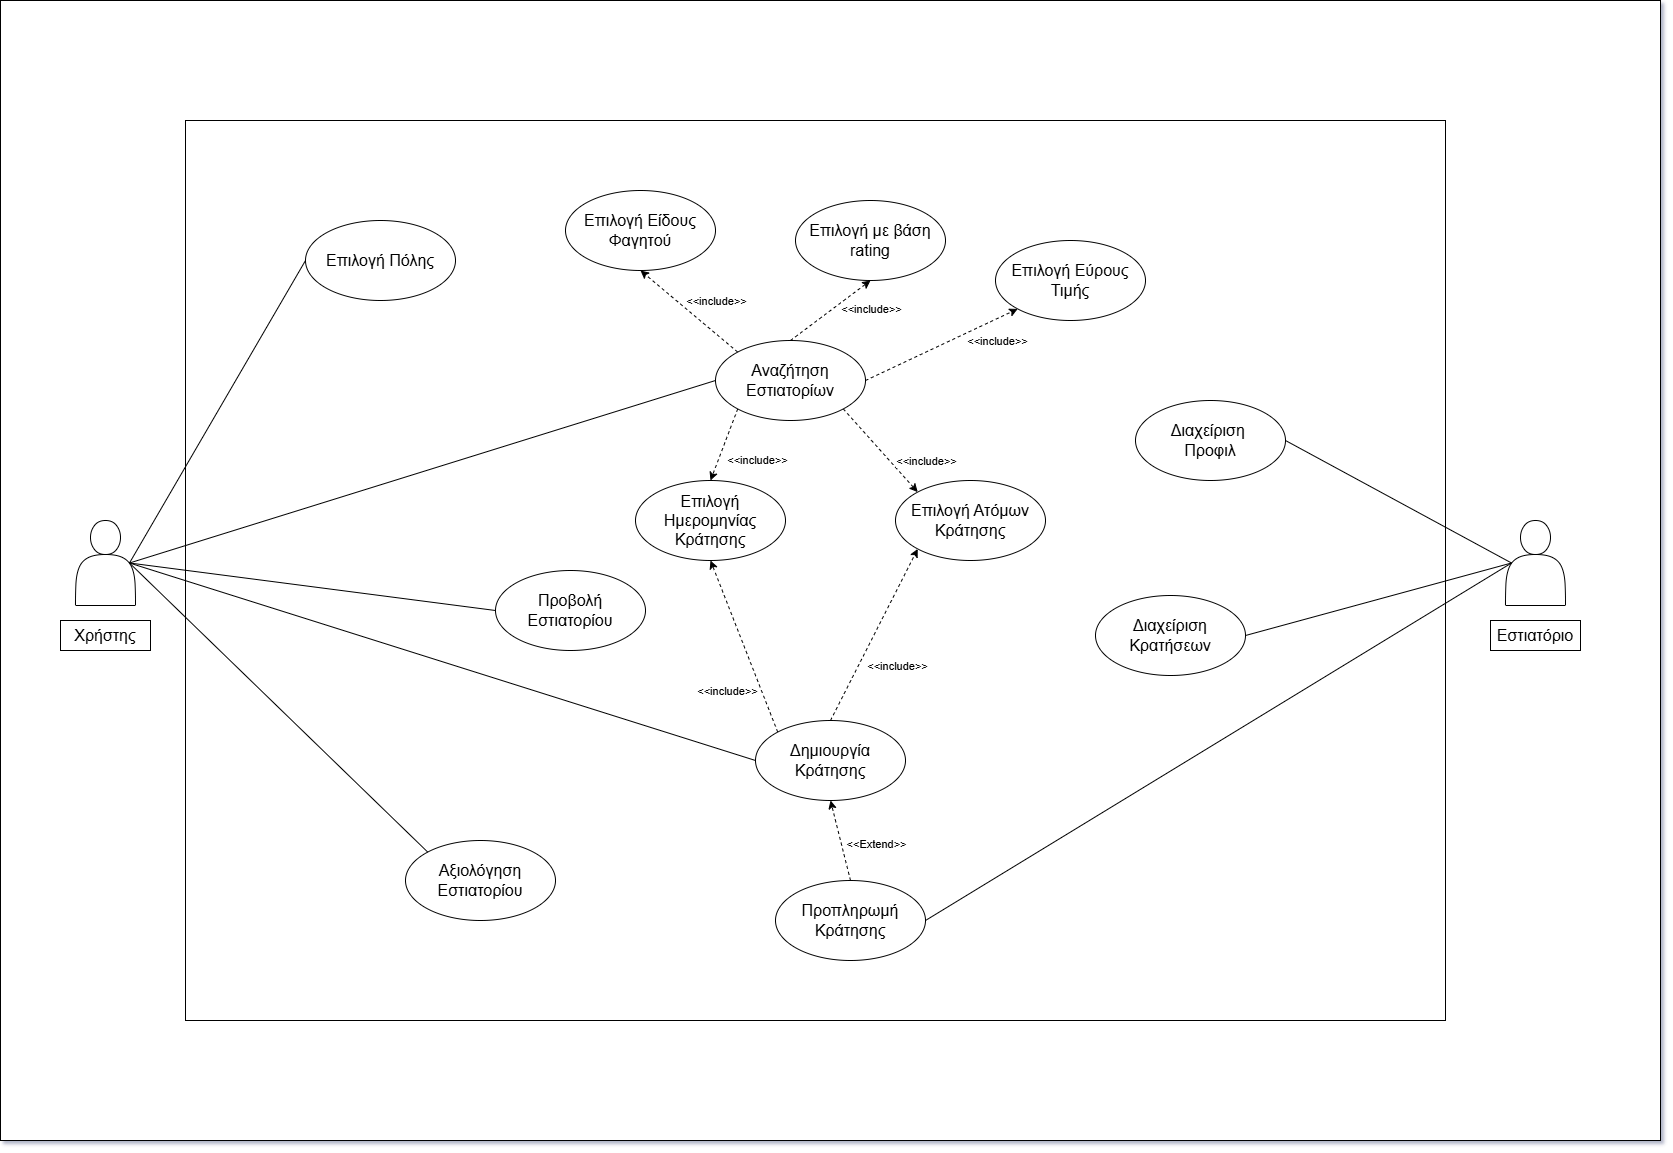

The diagram above was exported from draw.io. Its source (the exported page's mxGraphModel, read from the mxfile embedded in the PNG):
<mxGraphModel dx="2651" dy="1614" grid="1" gridSize="10" guides="1" tooltips="1" connect="1" arrows="1" fold="1" page="0" pageScale="1" pageWidth="1169" pageHeight="827" background="none" math="0" shadow="1">
  <root>
    <mxCell id="WIyWlLk6GJQsqaUBKTNV-0" />
    <mxCell id="WIyWlLk6GJQsqaUBKTNV-1" parent="WIyWlLk6GJQsqaUBKTNV-0" />
    <mxCell id="MFoLKY3Khg1JLuru2aXL-2" value="" style="rounded=0;whiteSpace=wrap;html=1;" vertex="1" parent="WIyWlLk6GJQsqaUBKTNV-1">
      <mxGeometry x="-325" y="-200" width="1660" height="1140" as="geometry" />
    </mxCell>
    <mxCell id="OVMAWo_7in3Q832gKpcp-0" value="" style="whiteSpace=wrap;html=1;" parent="WIyWlLk6GJQsqaUBKTNV-1" vertex="1">
      <mxGeometry x="-140" y="-80" width="1260" height="900" as="geometry" />
    </mxCell>
    <mxCell id="LcVzcdB1AOTKqNIbivNH-1" value="&lt;font style=&quot;font-size: 16px;&quot;&gt;Επιλογή Πόλης&lt;/font&gt;" style="ellipse;whiteSpace=wrap;html=1;rounded=0;" parent="WIyWlLk6GJQsqaUBKTNV-1" vertex="1">
      <mxGeometry x="-20" y="20" width="150" height="80" as="geometry" />
    </mxCell>
    <mxCell id="LcVzcdB1AOTKqNIbivNH-2" value="&lt;span style=&quot;font-size: 16px;&quot;&gt;Προβολή Εστιατορίου&lt;/span&gt;" style="ellipse;whiteSpace=wrap;html=1;rounded=0;" parent="WIyWlLk6GJQsqaUBKTNV-1" vertex="1">
      <mxGeometry x="170" y="370" width="150" height="80" as="geometry" />
    </mxCell>
    <mxCell id="LcVzcdB1AOTKqNIbivNH-4" value="&lt;span style=&quot;font-size: 16px;&quot;&gt;Διαχείριση&amp;nbsp;&lt;/span&gt;&lt;div&gt;&lt;span style=&quot;font-size: 16px;&quot;&gt;Προφιλ&lt;/span&gt;&lt;/div&gt;" style="ellipse;whiteSpace=wrap;html=1;rounded=0;" parent="WIyWlLk6GJQsqaUBKTNV-1" vertex="1">
      <mxGeometry x="810" y="200" width="150" height="80" as="geometry" />
    </mxCell>
    <mxCell id="LcVzcdB1AOTKqNIbivNH-5" value="&lt;font style=&quot;font-size: 16px;&quot;&gt;Επιλογή Είδους Φαγητού&lt;/font&gt;" style="ellipse;whiteSpace=wrap;html=1;rounded=0;" parent="WIyWlLk6GJQsqaUBKTNV-1" vertex="1">
      <mxGeometry x="240" y="-10" width="150" height="80" as="geometry" />
    </mxCell>
    <mxCell id="LcVzcdB1AOTKqNIbivNH-6" value="&lt;font style=&quot;font-size: 16px;&quot;&gt;Επιλογή Εύρους Τιμής&lt;/font&gt;" style="ellipse;whiteSpace=wrap;html=1;rounded=0;" parent="WIyWlLk6GJQsqaUBKTNV-1" vertex="1">
      <mxGeometry x="670" y="40" width="150" height="80" as="geometry" />
    </mxCell>
    <mxCell id="LcVzcdB1AOTKqNIbivNH-7" value="&lt;span style=&quot;font-size: 16px;&quot;&gt;Επιλογή Ατόμων Κράτησης&lt;/span&gt;" style="ellipse;whiteSpace=wrap;html=1;rounded=0;" parent="WIyWlLk6GJQsqaUBKTNV-1" vertex="1">
      <mxGeometry x="570" y="280" width="150" height="80" as="geometry" />
    </mxCell>
    <mxCell id="LcVzcdB1AOTKqNIbivNH-8" value="&lt;span style=&quot;font-size: 16px;&quot;&gt;Επιλογή Ημερομηνίας Κράτησης&lt;/span&gt;" style="ellipse;whiteSpace=wrap;html=1;rounded=0;" parent="WIyWlLk6GJQsqaUBKTNV-1" vertex="1">
      <mxGeometry x="310" y="280" width="150" height="80" as="geometry" />
    </mxCell>
    <mxCell id="OVMAWo_7in3Q832gKpcp-26" value="&lt;div&gt;&lt;br/&gt;&lt;/div&gt;" style="edgeStyle=none;shape=connector;rounded=0;orthogonalLoop=1;jettySize=auto;html=1;exitX=0;exitY=0;exitDx=0;exitDy=0;entryX=0.5;entryY=1;entryDx=0;entryDy=0;dashed=1;strokeColor=default;align=center;verticalAlign=middle;fontFamily=Helvetica;fontSize=11;fontColor=default;labelBackgroundColor=default;startFill=0;endArrow=classic;endFill=1;" parent="WIyWlLk6GJQsqaUBKTNV-1" source="LcVzcdB1AOTKqNIbivNH-9" target="LcVzcdB1AOTKqNIbivNH-8" edge="1">
      <mxGeometry x="-0.2721" y="30" relative="1" as="geometry">
        <mxPoint as="offset" />
      </mxGeometry>
    </mxCell>
    <mxCell id="OVMAWo_7in3Q832gKpcp-30" value="&amp;lt;&amp;lt;include&amp;gt;&amp;gt;" style="edgeLabel;html=1;align=center;verticalAlign=middle;resizable=0;points=[];fontFamily=Helvetica;fontSize=11;fontColor=default;labelBackgroundColor=default;" parent="OVMAWo_7in3Q832gKpcp-26" vertex="1" connectable="0">
      <mxGeometry x="-0.1694" y="2" relative="1" as="geometry">
        <mxPoint x="-22" y="29" as="offset" />
      </mxGeometry>
    </mxCell>
    <mxCell id="OVMAWo_7in3Q832gKpcp-27" style="edgeStyle=none;shape=connector;rounded=0;orthogonalLoop=1;jettySize=auto;html=1;exitX=0.5;exitY=0;exitDx=0;exitDy=0;entryX=0;entryY=1;entryDx=0;entryDy=0;dashed=1;strokeColor=default;align=center;verticalAlign=middle;fontFamily=Helvetica;fontSize=11;fontColor=default;labelBackgroundColor=default;startFill=0;endArrow=classic;endFill=1;" parent="WIyWlLk6GJQsqaUBKTNV-1" source="LcVzcdB1AOTKqNIbivNH-9" target="LcVzcdB1AOTKqNIbivNH-7" edge="1">
      <mxGeometry relative="1" as="geometry" />
    </mxCell>
    <mxCell id="OVMAWo_7in3Q832gKpcp-29" value="&amp;lt;&amp;lt;include&amp;gt;&amp;gt;" style="edgeLabel;html=1;align=center;verticalAlign=middle;resizable=0;points=[];fontFamily=Helvetica;fontSize=11;fontColor=default;labelBackgroundColor=default;" parent="OVMAWo_7in3Q832gKpcp-27" vertex="1" connectable="0">
      <mxGeometry x="-0.0899" y="2" relative="1" as="geometry">
        <mxPoint x="27" y="24" as="offset" />
      </mxGeometry>
    </mxCell>
    <mxCell id="LcVzcdB1AOTKqNIbivNH-9" value="&lt;span style=&quot;font-size: 16px;&quot;&gt;Δημιουργία Κράτησης&lt;/span&gt;" style="ellipse;whiteSpace=wrap;html=1;rounded=0;" parent="WIyWlLk6GJQsqaUBKTNV-1" vertex="1">
      <mxGeometry x="430" y="520" width="150" height="80" as="geometry" />
    </mxCell>
    <mxCell id="LcVzcdB1AOTKqNIbivNH-33" value="&amp;lt;&amp;lt;Extend&amp;gt;&amp;gt;" style="orthogonalLoop=1;jettySize=auto;html=1;exitX=0.5;exitY=0;exitDx=0;exitDy=0;entryX=0.5;entryY=1;entryDx=0;entryDy=0;dashed=1;endArrow=classic;endFill=1;" parent="WIyWlLk6GJQsqaUBKTNV-1" source="LcVzcdB1AOTKqNIbivNH-10" target="LcVzcdB1AOTKqNIbivNH-9" edge="1">
      <mxGeometry x="-0.3103" y="-34" relative="1" as="geometry">
        <mxPoint as="offset" />
      </mxGeometry>
    </mxCell>
    <mxCell id="LcVzcdB1AOTKqNIbivNH-10" value="&lt;span style=&quot;font-size: 16px;&quot;&gt;Προπληρωμή Κράτησης&lt;/span&gt;" style="ellipse;whiteSpace=wrap;html=1;rounded=0;" parent="WIyWlLk6GJQsqaUBKTNV-1" vertex="1">
      <mxGeometry x="450" y="680" width="150" height="80" as="geometry" />
    </mxCell>
    <mxCell id="LcVzcdB1AOTKqNIbivNH-11" value="&lt;span style=&quot;font-size: 16px;&quot;&gt;Αξιολόγηση Εστιατορίου&lt;/span&gt;" style="ellipse;whiteSpace=wrap;html=1;rounded=0;" parent="WIyWlLk6GJQsqaUBKTNV-1" vertex="1">
      <mxGeometry x="80" y="640" width="150" height="80" as="geometry" />
    </mxCell>
    <mxCell id="LcVzcdB1AOTKqNIbivNH-12" value="&lt;span style=&quot;font-size: 16px;&quot;&gt;Επιλογή με βάση rating&lt;/span&gt;" style="ellipse;whiteSpace=wrap;html=1;rounded=0;" parent="WIyWlLk6GJQsqaUBKTNV-1" vertex="1">
      <mxGeometry x="470" width="150" height="80" as="geometry" />
    </mxCell>
    <mxCell id="LcVzcdB1AOTKqNIbivNH-17" style="rounded=0;orthogonalLoop=1;jettySize=auto;html=1;exitX=0.9;exitY=0.5;exitDx=0;exitDy=0;exitPerimeter=0;entryX=0;entryY=0.5;entryDx=0;entryDy=0;endArrow=none;startFill=0;" parent="WIyWlLk6GJQsqaUBKTNV-1" source="LcVzcdB1AOTKqNIbivNH-13" target="LcVzcdB1AOTKqNIbivNH-1" edge="1">
      <mxGeometry relative="1" as="geometry" />
    </mxCell>
    <mxCell id="OVMAWo_7in3Q832gKpcp-2" style="rounded=0;orthogonalLoop=1;jettySize=auto;html=1;exitX=0.9;exitY=0.5;exitDx=0;exitDy=0;exitPerimeter=0;entryX=0;entryY=0.5;entryDx=0;entryDy=0;endArrow=none;startFill=0;" parent="WIyWlLk6GJQsqaUBKTNV-1" source="LcVzcdB1AOTKqNIbivNH-13" target="OVMAWo_7in3Q832gKpcp-1" edge="1">
      <mxGeometry relative="1" as="geometry" />
    </mxCell>
    <mxCell id="OVMAWo_7in3Q832gKpcp-12" style="edgeStyle=none;shape=connector;rounded=0;orthogonalLoop=1;jettySize=auto;html=1;exitX=0.9;exitY=0.5;exitDx=0;exitDy=0;exitPerimeter=0;entryX=0;entryY=0.5;entryDx=0;entryDy=0;strokeColor=default;align=center;verticalAlign=middle;fontFamily=Helvetica;fontSize=11;fontColor=default;labelBackgroundColor=default;startFill=0;endArrow=none;" parent="WIyWlLk6GJQsqaUBKTNV-1" source="LcVzcdB1AOTKqNIbivNH-13" target="LcVzcdB1AOTKqNIbivNH-9" edge="1">
      <mxGeometry relative="1" as="geometry" />
    </mxCell>
    <mxCell id="OVMAWo_7in3Q832gKpcp-31" style="edgeStyle=none;shape=connector;rounded=0;orthogonalLoop=1;jettySize=auto;html=1;exitX=0.9;exitY=0.5;exitDx=0;exitDy=0;exitPerimeter=0;entryX=0;entryY=0;entryDx=0;entryDy=0;strokeColor=default;align=center;verticalAlign=middle;fontFamily=Helvetica;fontSize=11;fontColor=default;labelBackgroundColor=default;startFill=0;endArrow=none;endFill=1;" parent="WIyWlLk6GJQsqaUBKTNV-1" source="LcVzcdB1AOTKqNIbivNH-13" target="LcVzcdB1AOTKqNIbivNH-11" edge="1">
      <mxGeometry relative="1" as="geometry" />
    </mxCell>
    <mxCell id="LcVzcdB1AOTKqNIbivNH-13" value="&lt;div&gt;&lt;br&gt;&lt;/div&gt;&lt;div&gt;&lt;br&gt;&lt;/div&gt;&lt;div&gt;&lt;br&gt;&lt;/div&gt;&lt;div&gt;&lt;br&gt;&lt;/div&gt;" style="shape=actor;whiteSpace=wrap;html=1;rounded=0;" parent="WIyWlLk6GJQsqaUBKTNV-1" vertex="1">
      <mxGeometry x="-250" y="320" width="60" height="85" as="geometry" />
    </mxCell>
    <mxCell id="LcVzcdB1AOTKqNIbivNH-21" style="rounded=0;orthogonalLoop=1;jettySize=auto;html=1;exitX=0.1;exitY=0.5;exitDx=0;exitDy=0;exitPerimeter=0;entryX=1;entryY=0.5;entryDx=0;entryDy=0;endArrow=none;startFill=0;" parent="WIyWlLk6GJQsqaUBKTNV-1" source="LcVzcdB1AOTKqNIbivNH-20" target="OVMAWo_7in3Q832gKpcp-32" edge="1">
      <mxGeometry relative="1" as="geometry" />
    </mxCell>
    <mxCell id="LcVzcdB1AOTKqNIbivNH-20" value="&lt;div&gt;&lt;br&gt;&lt;/div&gt;&lt;div&gt;&lt;br&gt;&lt;/div&gt;&lt;div&gt;&lt;br&gt;&lt;/div&gt;&lt;div&gt;&lt;br&gt;&lt;/div&gt;" style="shape=actor;whiteSpace=wrap;html=1;rounded=0;" parent="WIyWlLk6GJQsqaUBKTNV-1" vertex="1">
      <mxGeometry x="1180" y="320" width="60" height="85" as="geometry" />
    </mxCell>
    <mxCell id="LcVzcdB1AOTKqNIbivNH-22" style="rounded=0;orthogonalLoop=1;jettySize=auto;html=1;exitX=1;exitY=0.5;exitDx=0;exitDy=0;entryX=0.1;entryY=0.5;entryDx=0;entryDy=0;entryPerimeter=0;endArrow=none;startFill=0;" parent="WIyWlLk6GJQsqaUBKTNV-1" source="LcVzcdB1AOTKqNIbivNH-4" target="LcVzcdB1AOTKqNIbivNH-20" edge="1">
      <mxGeometry relative="1" as="geometry" />
    </mxCell>
    <mxCell id="LcVzcdB1AOTKqNIbivNH-23" style="rounded=0;orthogonalLoop=1;jettySize=auto;html=1;exitX=1;exitY=0.5;exitDx=0;exitDy=0;entryX=0.1;entryY=0.5;entryDx=0;entryDy=0;entryPerimeter=0;endArrow=none;startFill=0;" parent="WIyWlLk6GJQsqaUBKTNV-1" source="LcVzcdB1AOTKqNIbivNH-10" target="LcVzcdB1AOTKqNIbivNH-20" edge="1">
      <mxGeometry relative="1" as="geometry" />
    </mxCell>
    <mxCell id="LcVzcdB1AOTKqNIbivNH-24" value="&lt;font style=&quot;font-size: 16px;&quot;&gt;Χρήστης&lt;/font&gt;" style="rounded=0;whiteSpace=wrap;html=1;" parent="WIyWlLk6GJQsqaUBKTNV-1" vertex="1">
      <mxGeometry x="-265" y="420" width="90" height="30" as="geometry" />
    </mxCell>
    <mxCell id="LcVzcdB1AOTKqNIbivNH-27" value="&lt;span style=&quot;font-size: 16px;&quot;&gt;Εστιατόριο&lt;/span&gt;" style="rounded=0;whiteSpace=wrap;html=1;" parent="WIyWlLk6GJQsqaUBKTNV-1" vertex="1">
      <mxGeometry x="1165" y="420" width="90" height="30" as="geometry" />
    </mxCell>
    <mxCell id="OVMAWo_7in3Q832gKpcp-14" style="edgeStyle=none;shape=connector;rounded=0;orthogonalLoop=1;jettySize=auto;html=1;exitX=0;exitY=0;exitDx=0;exitDy=0;entryX=0.5;entryY=1;entryDx=0;entryDy=0;strokeColor=default;align=center;verticalAlign=middle;fontFamily=Helvetica;fontSize=11;fontColor=default;labelBackgroundColor=default;startFill=0;endArrow=classic;endFill=1;dashed=1;" parent="WIyWlLk6GJQsqaUBKTNV-1" source="OVMAWo_7in3Q832gKpcp-1" target="LcVzcdB1AOTKqNIbivNH-5" edge="1">
      <mxGeometry relative="1" as="geometry" />
    </mxCell>
    <mxCell id="OVMAWo_7in3Q832gKpcp-16" value="&amp;lt;&amp;lt;include&amp;gt;&amp;gt;" style="edgeLabel;html=1;align=center;verticalAlign=middle;resizable=0;points=[];fontFamily=Helvetica;fontSize=11;fontColor=default;labelBackgroundColor=default;" parent="OVMAWo_7in3Q832gKpcp-14" vertex="1" connectable="0">
      <mxGeometry x="-0.1219" y="2" relative="1" as="geometry">
        <mxPoint x="22" y="-17" as="offset" />
      </mxGeometry>
    </mxCell>
    <mxCell id="OVMAWo_7in3Q832gKpcp-17" style="edgeStyle=none;shape=connector;rounded=0;orthogonalLoop=1;jettySize=auto;html=1;exitX=0.5;exitY=0;exitDx=0;exitDy=0;entryX=0.5;entryY=1;entryDx=0;entryDy=0;dashed=1;strokeColor=default;align=center;verticalAlign=middle;fontFamily=Helvetica;fontSize=11;fontColor=default;labelBackgroundColor=default;startFill=0;endArrow=classic;endFill=1;" parent="WIyWlLk6GJQsqaUBKTNV-1" source="OVMAWo_7in3Q832gKpcp-1" target="LcVzcdB1AOTKqNIbivNH-12" edge="1">
      <mxGeometry relative="1" as="geometry" />
    </mxCell>
    <mxCell id="OVMAWo_7in3Q832gKpcp-18" value="&amp;lt;&amp;lt;include&amp;gt;&amp;gt;" style="edgeLabel;html=1;align=center;verticalAlign=middle;resizable=0;points=[];fontFamily=Helvetica;fontSize=11;fontColor=default;labelBackgroundColor=default;" parent="OVMAWo_7in3Q832gKpcp-17" vertex="1" connectable="0">
      <mxGeometry x="0.1019" y="-2" relative="1" as="geometry">
        <mxPoint x="35" y="-1" as="offset" />
      </mxGeometry>
    </mxCell>
    <mxCell id="OVMAWo_7in3Q832gKpcp-19" style="edgeStyle=none;shape=connector;rounded=0;orthogonalLoop=1;jettySize=auto;html=1;exitX=1;exitY=0.5;exitDx=0;exitDy=0;entryX=0;entryY=1;entryDx=0;entryDy=0;dashed=1;strokeColor=default;align=center;verticalAlign=middle;fontFamily=Helvetica;fontSize=11;fontColor=default;labelBackgroundColor=default;startFill=0;endArrow=classic;endFill=1;" parent="WIyWlLk6GJQsqaUBKTNV-1" source="OVMAWo_7in3Q832gKpcp-1" target="LcVzcdB1AOTKqNIbivNH-6" edge="1">
      <mxGeometry relative="1" as="geometry" />
    </mxCell>
    <mxCell id="OVMAWo_7in3Q832gKpcp-20" value="&amp;lt;&amp;lt;include&amp;gt;&amp;gt;" style="edgeLabel;html=1;align=center;verticalAlign=middle;resizable=0;points=[];fontFamily=Helvetica;fontSize=11;fontColor=default;labelBackgroundColor=default;" parent="OVMAWo_7in3Q832gKpcp-19" vertex="1" connectable="0">
      <mxGeometry x="0.2219" y="-3" relative="1" as="geometry">
        <mxPoint x="36" y="1" as="offset" />
      </mxGeometry>
    </mxCell>
    <mxCell id="OVMAWo_7in3Q832gKpcp-21" style="edgeStyle=none;shape=connector;rounded=0;orthogonalLoop=1;jettySize=auto;html=1;exitX=1;exitY=1;exitDx=0;exitDy=0;entryX=0;entryY=0;entryDx=0;entryDy=0;dashed=1;strokeColor=default;align=center;verticalAlign=middle;fontFamily=Helvetica;fontSize=11;fontColor=default;labelBackgroundColor=default;startFill=0;endArrow=classic;endFill=1;" parent="WIyWlLk6GJQsqaUBKTNV-1" source="OVMAWo_7in3Q832gKpcp-1" target="LcVzcdB1AOTKqNIbivNH-7" edge="1">
      <mxGeometry relative="1" as="geometry" />
    </mxCell>
    <mxCell id="OVMAWo_7in3Q832gKpcp-22" value="&amp;lt;&amp;lt;include&amp;gt;&amp;gt;" style="edgeLabel;html=1;align=center;verticalAlign=middle;resizable=0;points=[];fontFamily=Helvetica;fontSize=11;fontColor=default;labelBackgroundColor=default;" parent="OVMAWo_7in3Q832gKpcp-21" vertex="1" connectable="0">
      <mxGeometry x="-0.0312" y="4" relative="1" as="geometry">
        <mxPoint x="43" y="13" as="offset" />
      </mxGeometry>
    </mxCell>
    <mxCell id="OVMAWo_7in3Q832gKpcp-23" style="edgeStyle=none;shape=connector;rounded=0;orthogonalLoop=1;jettySize=auto;html=1;exitX=0;exitY=1;exitDx=0;exitDy=0;entryX=0.5;entryY=0;entryDx=0;entryDy=0;dashed=1;strokeColor=default;align=center;verticalAlign=middle;fontFamily=Helvetica;fontSize=11;fontColor=default;labelBackgroundColor=default;startFill=0;endArrow=classic;endFill=1;" parent="WIyWlLk6GJQsqaUBKTNV-1" source="OVMAWo_7in3Q832gKpcp-1" target="LcVzcdB1AOTKqNIbivNH-8" edge="1">
      <mxGeometry relative="1" as="geometry" />
    </mxCell>
    <mxCell id="OVMAWo_7in3Q832gKpcp-24" value="&amp;lt;&amp;lt;include&amp;gt;&amp;gt;" style="edgeLabel;html=1;align=center;verticalAlign=middle;resizable=0;points=[];fontFamily=Helvetica;fontSize=11;fontColor=default;labelBackgroundColor=default;" parent="OVMAWo_7in3Q832gKpcp-23" vertex="1" connectable="0">
      <mxGeometry x="-0.0741" y="-3" relative="1" as="geometry">
        <mxPoint x="33" y="19" as="offset" />
      </mxGeometry>
    </mxCell>
    <mxCell id="OVMAWo_7in3Q832gKpcp-1" value="&lt;span style=&quot;font-size: 16px;&quot;&gt;Αναζήτηση Εστιατορίων&lt;/span&gt;" style="ellipse;whiteSpace=wrap;html=1;rounded=0;" parent="WIyWlLk6GJQsqaUBKTNV-1" vertex="1">
      <mxGeometry x="390" y="140" width="150" height="80" as="geometry" />
    </mxCell>
    <mxCell id="OVMAWo_7in3Q832gKpcp-13" style="edgeStyle=none;shape=connector;rounded=0;orthogonalLoop=1;jettySize=auto;html=1;exitX=0.9;exitY=0.5;exitDx=0;exitDy=0;exitPerimeter=0;entryX=0;entryY=0.5;entryDx=0;entryDy=0;strokeColor=default;align=center;verticalAlign=middle;fontFamily=Helvetica;fontSize=11;fontColor=default;labelBackgroundColor=default;startFill=0;endArrow=none;" parent="WIyWlLk6GJQsqaUBKTNV-1" source="LcVzcdB1AOTKqNIbivNH-13" target="LcVzcdB1AOTKqNIbivNH-2" edge="1">
      <mxGeometry relative="1" as="geometry" />
    </mxCell>
    <mxCell id="OVMAWo_7in3Q832gKpcp-32" value="&lt;span style=&quot;font-size: 16px;&quot;&gt;Διαχείριση Κρατήσεων&lt;/span&gt;" style="ellipse;whiteSpace=wrap;html=1;rounded=0;" parent="WIyWlLk6GJQsqaUBKTNV-1" vertex="1">
      <mxGeometry x="770" y="395" width="150" height="80" as="geometry" />
    </mxCell>
  </root>
</mxGraphModel>